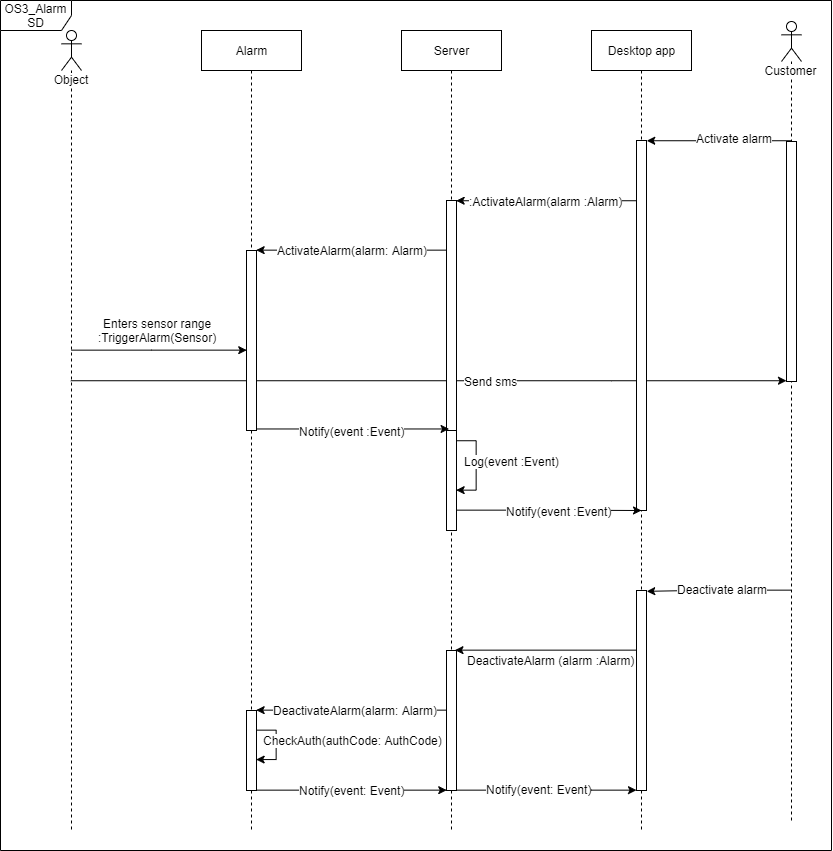

The diagram above was exported from draw.io. Its source (the exported page's mxGraphModel, read from the mxfile embedded in the PNG):
<mxGraphModel dx="1983" dy="2498" grid="1" gridSize="10" guides="1" tooltips="1" connect="1" arrows="1" fold="1" page="1" pageScale="1" pageWidth="827" pageHeight="1169" math="0" shadow="0">
  <root>
    <mxCell id="0" />
    <mxCell id="1" parent="0" />
    <mxCell id="j6xltR45_WxZ-zkyHwxL-57" value="OS3_Alarm SD" style="shape=umlFrame;whiteSpace=wrap;html=1;width=71;height=30;" vertex="1" parent="1">
      <mxGeometry x="-1" y="-170" width="831" height="850" as="geometry" />
    </mxCell>
    <mxCell id="j6xltR45_WxZ-zkyHwxL-9" style="edgeStyle=orthogonalEdgeStyle;rounded=0;orthogonalLoop=1;jettySize=auto;html=1;entryX=-0.005;entryY=0.554;entryDx=0;entryDy=0;entryPerimeter=0;" edge="1" parent="1" target="j6xltR45_WxZ-zkyHwxL-11">
      <mxGeometry relative="1" as="geometry">
        <mxPoint x="69.5" y="180" as="sourcePoint" />
        <mxPoint x="249.5" y="180" as="targetPoint" />
        <Array as="points">
          <mxPoint x="150" y="180" />
        </Array>
      </mxGeometry>
    </mxCell>
    <mxCell id="j6xltR45_WxZ-zkyHwxL-10" value="Enters sensor range&lt;br&gt;:TriggerAlarm(Sensor)" style="text;html=1;resizable=0;points=[];align=center;verticalAlign=middle;labelBackgroundColor=#ffffff;" vertex="1" connectable="0" parent="j6xltR45_WxZ-zkyHwxL-9">
      <mxGeometry x="-0.1435" y="3" relative="1" as="geometry">
        <mxPoint x="10.5" y="-17" as="offset" />
      </mxGeometry>
    </mxCell>
    <mxCell id="j6xltR45_WxZ-zkyHwxL-44" style="edgeStyle=orthogonalEdgeStyle;rounded=0;orthogonalLoop=1;jettySize=auto;html=1;" edge="1" parent="1" source="j6xltR45_WxZ-zkyHwxL-6" target="j6xltR45_WxZ-zkyHwxL-40">
      <mxGeometry relative="1" as="geometry">
        <Array as="points">
          <mxPoint x="610" y="210" />
          <mxPoint x="610" y="210" />
        </Array>
      </mxGeometry>
    </mxCell>
    <mxCell id="j6xltR45_WxZ-zkyHwxL-45" value="Send sms" style="text;html=1;resizable=0;points=[];align=center;verticalAlign=middle;labelBackgroundColor=#ffffff;" vertex="1" connectable="0" parent="j6xltR45_WxZ-zkyHwxL-44">
      <mxGeometry x="0.0918" y="2" relative="1" as="geometry">
        <mxPoint x="29.5" y="2" as="offset" />
      </mxGeometry>
    </mxCell>
    <mxCell id="j6xltR45_WxZ-zkyHwxL-6" value="Object" style="shape=umlLifeline;participant=umlActor;perimeter=lifelinePerimeter;whiteSpace=wrap;html=1;container=1;collapsible=0;recursiveResize=0;verticalAlign=top;spacingTop=36;labelBackgroundColor=#ffffff;outlineConnect=0;" vertex="1" parent="1">
      <mxGeometry x="60" y="-140" width="20" height="800" as="geometry" />
    </mxCell>
    <mxCell id="j6xltR45_WxZ-zkyHwxL-7" value="Alarm" style="shape=umlLifeline;perimeter=lifelinePerimeter;whiteSpace=wrap;html=1;container=1;collapsible=0;recursiveResize=0;outlineConnect=0;" vertex="1" parent="1">
      <mxGeometry x="200" y="-140" width="100" height="800" as="geometry" />
    </mxCell>
    <mxCell id="j6xltR45_WxZ-zkyHwxL-11" value="" style="html=1;points=[];perimeter=orthogonalPerimeter;" vertex="1" parent="j6xltR45_WxZ-zkyHwxL-7">
      <mxGeometry x="45" y="220" width="10" height="180" as="geometry" />
    </mxCell>
    <mxCell id="j6xltR45_WxZ-zkyHwxL-48" value="" style="html=1;points=[];perimeter=orthogonalPerimeter;" vertex="1" parent="j6xltR45_WxZ-zkyHwxL-7">
      <mxGeometry x="45" y="680" width="10" height="80" as="geometry" />
    </mxCell>
    <mxCell id="j6xltR45_WxZ-zkyHwxL-49" style="edgeStyle=orthogonalEdgeStyle;rounded=0;orthogonalLoop=1;jettySize=auto;html=1;" edge="1" parent="j6xltR45_WxZ-zkyHwxL-7" source="j6xltR45_WxZ-zkyHwxL-48">
      <mxGeometry relative="1" as="geometry">
        <mxPoint x="55" y="729" as="targetPoint" />
        <Array as="points">
          <mxPoint x="75" y="700" />
          <mxPoint x="75" y="729" />
        </Array>
      </mxGeometry>
    </mxCell>
    <mxCell id="j6xltR45_WxZ-zkyHwxL-50" value="CheckAuth(authCode: AuthCode)" style="text;html=1;resizable=0;points=[];align=center;verticalAlign=middle;labelBackgroundColor=#ffffff;" vertex="1" connectable="0" parent="j6xltR45_WxZ-zkyHwxL-49">
      <mxGeometry x="-0.4644" y="-9" relative="1" as="geometry">
        <mxPoint x="76.5" y="1" as="offset" />
      </mxGeometry>
    </mxCell>
    <mxCell id="j6xltR45_WxZ-zkyHwxL-12" value="Server" style="shape=umlLifeline;perimeter=lifelinePerimeter;whiteSpace=wrap;html=1;container=1;collapsible=0;recursiveResize=0;outlineConnect=0;" vertex="1" parent="1">
      <mxGeometry x="400" y="-140" width="100" height="800" as="geometry" />
    </mxCell>
    <mxCell id="j6xltR45_WxZ-zkyHwxL-13" value="" style="html=1;points=[];perimeter=orthogonalPerimeter;" vertex="1" parent="j6xltR45_WxZ-zkyHwxL-12">
      <mxGeometry x="45" y="400" width="10" height="100" as="geometry" />
    </mxCell>
    <mxCell id="j6xltR45_WxZ-zkyHwxL-19" style="edgeStyle=orthogonalEdgeStyle;rounded=0;orthogonalLoop=1;jettySize=auto;html=1;entryX=1;entryY=0.599;entryDx=0;entryDy=0;entryPerimeter=0;" edge="1" parent="j6xltR45_WxZ-zkyHwxL-12" source="j6xltR45_WxZ-zkyHwxL-13" target="j6xltR45_WxZ-zkyHwxL-13">
      <mxGeometry relative="1" as="geometry">
        <mxPoint x="60" y="450" as="targetPoint" />
        <Array as="points">
          <mxPoint x="75" y="410" />
          <mxPoint x="75" y="460" />
        </Array>
      </mxGeometry>
    </mxCell>
    <mxCell id="j6xltR45_WxZ-zkyHwxL-20" value="Log(event :Event)" style="text;html=1;resizable=0;points=[];align=center;verticalAlign=middle;labelBackgroundColor=#ffffff;" vertex="1" connectable="0" parent="j6xltR45_WxZ-zkyHwxL-19">
      <mxGeometry x="-0.1718" relative="1" as="geometry">
        <mxPoint x="35" y="3" as="offset" />
      </mxGeometry>
    </mxCell>
    <mxCell id="j6xltR45_WxZ-zkyHwxL-30" value="" style="html=1;points=[];perimeter=orthogonalPerimeter;" vertex="1" parent="j6xltR45_WxZ-zkyHwxL-12">
      <mxGeometry x="45" y="170" width="10" height="230" as="geometry" />
    </mxCell>
    <mxCell id="j6xltR45_WxZ-zkyHwxL-37" value="" style="html=1;points=[];perimeter=orthogonalPerimeter;" vertex="1" parent="j6xltR45_WxZ-zkyHwxL-12">
      <mxGeometry x="45" y="620" width="10" height="140" as="geometry" />
    </mxCell>
    <mxCell id="j6xltR45_WxZ-zkyHwxL-14" style="edgeStyle=orthogonalEdgeStyle;rounded=0;orthogonalLoop=1;jettySize=auto;html=1;" edge="1" parent="1" source="j6xltR45_WxZ-zkyHwxL-11">
      <mxGeometry relative="1" as="geometry">
        <mxPoint x="447" y="259" as="targetPoint" />
        <Array as="points">
          <mxPoint x="320" y="259" />
          <mxPoint x="320" y="259" />
        </Array>
      </mxGeometry>
    </mxCell>
    <mxCell id="j6xltR45_WxZ-zkyHwxL-15" value="Notify(event :Event)" style="text;html=1;resizable=0;points=[];align=center;verticalAlign=middle;labelBackgroundColor=#ffffff;" vertex="1" connectable="0" parent="j6xltR45_WxZ-zkyHwxL-14">
      <mxGeometry x="-0.0105" y="-35" relative="1" as="geometry">
        <mxPoint y="-33.5" as="offset" />
      </mxGeometry>
    </mxCell>
    <mxCell id="j6xltR45_WxZ-zkyHwxL-25" style="edgeStyle=orthogonalEdgeStyle;rounded=0;orthogonalLoop=1;jettySize=auto;html=1;entryX=1.042;entryY=0;entryDx=0;entryDy=0;entryPerimeter=0;" edge="1" parent="1" source="j6xltR45_WxZ-zkyHwxL-18" target="j6xltR45_WxZ-zkyHwxL-27">
      <mxGeometry relative="1" as="geometry">
        <mxPoint x="660" y="-20" as="targetPoint" />
        <Array as="points">
          <mxPoint x="750" y="-30" />
          <mxPoint x="750" y="-30" />
        </Array>
      </mxGeometry>
    </mxCell>
    <mxCell id="j6xltR45_WxZ-zkyHwxL-26" value="Activate alarm" style="text;html=1;resizable=0;points=[];align=center;verticalAlign=middle;labelBackgroundColor=#ffffff;" vertex="1" connectable="0" parent="j6xltR45_WxZ-zkyHwxL-25">
      <mxGeometry x="-0.1933" y="-3" relative="1" as="geometry">
        <mxPoint x="1" as="offset" />
      </mxGeometry>
    </mxCell>
    <mxCell id="j6xltR45_WxZ-zkyHwxL-35" style="edgeStyle=orthogonalEdgeStyle;rounded=0;orthogonalLoop=1;jettySize=auto;html=1;entryX=1.019;entryY=0.005;entryDx=0;entryDy=0;entryPerimeter=0;" edge="1" parent="1" source="j6xltR45_WxZ-zkyHwxL-18" target="j6xltR45_WxZ-zkyHwxL-34">
      <mxGeometry relative="1" as="geometry">
        <Array as="points">
          <mxPoint x="710" y="420" />
          <mxPoint x="710" y="420" />
        </Array>
      </mxGeometry>
    </mxCell>
    <mxCell id="j6xltR45_WxZ-zkyHwxL-36" value="Deactivate alarm" style="text;html=1;resizable=0;points=[];align=center;verticalAlign=middle;labelBackgroundColor=#ffffff;" vertex="1" connectable="0" parent="j6xltR45_WxZ-zkyHwxL-35">
      <mxGeometry x="-0.0435" y="-1" relative="1" as="geometry">
        <mxPoint as="offset" />
      </mxGeometry>
    </mxCell>
    <mxCell id="j6xltR45_WxZ-zkyHwxL-18" value="Customer" style="shape=umlLifeline;participant=umlActor;perimeter=lifelinePerimeter;whiteSpace=wrap;html=1;container=1;collapsible=0;recursiveResize=0;verticalAlign=top;spacingTop=36;labelBackgroundColor=#ffffff;outlineConnect=0;" vertex="1" parent="1">
      <mxGeometry x="780" y="-149" width="20" height="800" as="geometry" />
    </mxCell>
    <mxCell id="j6xltR45_WxZ-zkyHwxL-40" value="" style="html=1;points=[];perimeter=orthogonalPerimeter;" vertex="1" parent="j6xltR45_WxZ-zkyHwxL-18">
      <mxGeometry x="5" y="120" width="10" height="240" as="geometry" />
    </mxCell>
    <mxCell id="j6xltR45_WxZ-zkyHwxL-24" value="Desktop app" style="shape=umlLifeline;perimeter=lifelinePerimeter;whiteSpace=wrap;html=1;container=1;collapsible=0;recursiveResize=0;outlineConnect=0;" vertex="1" parent="1">
      <mxGeometry x="590" y="-140" width="100" height="800" as="geometry" />
    </mxCell>
    <mxCell id="j6xltR45_WxZ-zkyHwxL-27" value="" style="html=1;points=[];perimeter=orthogonalPerimeter;" vertex="1" parent="j6xltR45_WxZ-zkyHwxL-24">
      <mxGeometry x="45" y="110" width="10" height="370" as="geometry" />
    </mxCell>
    <mxCell id="j6xltR45_WxZ-zkyHwxL-34" value="" style="html=1;points=[];perimeter=orthogonalPerimeter;" vertex="1" parent="j6xltR45_WxZ-zkyHwxL-24">
      <mxGeometry x="45" y="560" width="10" height="200" as="geometry" />
    </mxCell>
    <mxCell id="j6xltR45_WxZ-zkyHwxL-28" style="edgeStyle=orthogonalEdgeStyle;rounded=0;orthogonalLoop=1;jettySize=auto;html=1;entryX=1.003;entryY=0.002;entryDx=0;entryDy=0;entryPerimeter=0;" edge="1" parent="1" source="j6xltR45_WxZ-zkyHwxL-27" target="j6xltR45_WxZ-zkyHwxL-30">
      <mxGeometry relative="1" as="geometry">
        <mxPoint x="460" y="30" as="targetPoint" />
        <Array as="points">
          <mxPoint x="590" y="30" />
          <mxPoint x="590" y="30" />
        </Array>
      </mxGeometry>
    </mxCell>
    <mxCell id="j6xltR45_WxZ-zkyHwxL-29" value=":ActivateAlarm(alarm :Alarm)" style="text;html=1;resizable=0;points=[];align=center;verticalAlign=middle;labelBackgroundColor=#ffffff;" vertex="1" connectable="0" parent="j6xltR45_WxZ-zkyHwxL-28">
      <mxGeometry x="0.3453" y="23" relative="1" as="geometry">
        <mxPoint x="30" y="-23" as="offset" />
      </mxGeometry>
    </mxCell>
    <mxCell id="j6xltR45_WxZ-zkyHwxL-31" style="edgeStyle=orthogonalEdgeStyle;rounded=0;orthogonalLoop=1;jettySize=auto;html=1;entryX=0.996;entryY=-0.001;entryDx=0;entryDy=0;entryPerimeter=0;" edge="1" parent="1" source="j6xltR45_WxZ-zkyHwxL-30" target="j6xltR45_WxZ-zkyHwxL-11">
      <mxGeometry relative="1" as="geometry">
        <mxPoint x="260" y="80" as="targetPoint" />
        <Array as="points">
          <mxPoint x="350" y="80" />
        </Array>
      </mxGeometry>
    </mxCell>
    <mxCell id="j6xltR45_WxZ-zkyHwxL-32" value="ActivateAlarm(alarm: Alarm)" style="text;html=1;resizable=0;points=[];align=center;verticalAlign=middle;labelBackgroundColor=#ffffff;" vertex="1" connectable="0" parent="j6xltR45_WxZ-zkyHwxL-31">
      <mxGeometry x="-0.0013" y="-15" relative="1" as="geometry">
        <mxPoint y="15" as="offset" />
      </mxGeometry>
    </mxCell>
    <mxCell id="j6xltR45_WxZ-zkyHwxL-38" style="edgeStyle=orthogonalEdgeStyle;rounded=0;orthogonalLoop=1;jettySize=auto;html=1;" edge="1" parent="1" source="j6xltR45_WxZ-zkyHwxL-34">
      <mxGeometry relative="1" as="geometry">
        <mxPoint x="454" y="480" as="targetPoint" />
        <Array as="points">
          <mxPoint x="454" y="480" />
        </Array>
      </mxGeometry>
    </mxCell>
    <mxCell id="j6xltR45_WxZ-zkyHwxL-39" value="DeactivateAlarm (alarm :Alarm)" style="text;html=1;resizable=0;points=[];align=center;verticalAlign=middle;labelBackgroundColor=#ffffff;" vertex="1" connectable="0" parent="j6xltR45_WxZ-zkyHwxL-38">
      <mxGeometry x="0.2528" y="4" relative="1" as="geometry">
        <mxPoint x="28.5" y="6" as="offset" />
      </mxGeometry>
    </mxCell>
    <mxCell id="j6xltR45_WxZ-zkyHwxL-41" style="edgeStyle=orthogonalEdgeStyle;rounded=0;orthogonalLoop=1;jettySize=auto;html=1;exitX=1;exitY=0.8;exitDx=0;exitDy=0;exitPerimeter=0;" edge="1" parent="1" source="j6xltR45_WxZ-zkyHwxL-13">
      <mxGeometry relative="1" as="geometry">
        <mxPoint x="640" y="340" as="targetPoint" />
        <Array as="points" />
      </mxGeometry>
    </mxCell>
    <mxCell id="j6xltR45_WxZ-zkyHwxL-42" value="Notify(event :Event)" style="text;html=1;resizable=0;points=[];align=center;verticalAlign=middle;labelBackgroundColor=#ffffff;" vertex="1" connectable="0" parent="j6xltR45_WxZ-zkyHwxL-41">
      <mxGeometry x="0.0991" y="-1" relative="1" as="geometry">
        <mxPoint as="offset" />
      </mxGeometry>
    </mxCell>
    <mxCell id="j6xltR45_WxZ-zkyHwxL-46" style="edgeStyle=orthogonalEdgeStyle;rounded=0;orthogonalLoop=1;jettySize=auto;html=1;entryX=1;entryY=-0.001;entryDx=0;entryDy=0;entryPerimeter=0;" edge="1" parent="1" source="j6xltR45_WxZ-zkyHwxL-37" target="j6xltR45_WxZ-zkyHwxL-48">
      <mxGeometry relative="1" as="geometry">
        <mxPoint x="260" y="540" as="targetPoint" />
        <Array as="points">
          <mxPoint x="350" y="540" />
        </Array>
      </mxGeometry>
    </mxCell>
    <mxCell id="j6xltR45_WxZ-zkyHwxL-47" value="DeactivateAlarm(alarm: Alarm)" style="text;html=1;resizable=0;points=[];align=center;verticalAlign=middle;labelBackgroundColor=#ffffff;" vertex="1" connectable="0" parent="j6xltR45_WxZ-zkyHwxL-46">
      <mxGeometry x="0.1969" y="-3" relative="1" as="geometry">
        <mxPoint x="22" y="3" as="offset" />
      </mxGeometry>
    </mxCell>
    <mxCell id="j6xltR45_WxZ-zkyHwxL-52" style="edgeStyle=orthogonalEdgeStyle;rounded=0;orthogonalLoop=1;jettySize=auto;html=1;" edge="1" parent="1" source="j6xltR45_WxZ-zkyHwxL-48">
      <mxGeometry relative="1" as="geometry">
        <mxPoint x="445" y="620" as="targetPoint" />
        <Array as="points">
          <mxPoint x="445" y="620" />
        </Array>
      </mxGeometry>
    </mxCell>
    <mxCell id="j6xltR45_WxZ-zkyHwxL-53" value="Notify(event: Event)" style="text;html=1;resizable=0;points=[];align=center;verticalAlign=middle;labelBackgroundColor=#ffffff;" vertex="1" connectable="0" parent="j6xltR45_WxZ-zkyHwxL-52">
      <mxGeometry x="-0.2772" y="2" relative="1" as="geometry">
        <mxPoint x="26.5" y="2" as="offset" />
      </mxGeometry>
    </mxCell>
    <mxCell id="j6xltR45_WxZ-zkyHwxL-55" style="edgeStyle=orthogonalEdgeStyle;rounded=0;orthogonalLoop=1;jettySize=auto;html=1;" edge="1" parent="1" source="j6xltR45_WxZ-zkyHwxL-37" target="j6xltR45_WxZ-zkyHwxL-34">
      <mxGeometry relative="1" as="geometry">
        <Array as="points">
          <mxPoint x="590" y="620" />
          <mxPoint x="590" y="620" />
        </Array>
      </mxGeometry>
    </mxCell>
    <mxCell id="j6xltR45_WxZ-zkyHwxL-56" value="Notify(event: Event)" style="text;html=1;resizable=0;points=[];align=center;verticalAlign=middle;labelBackgroundColor=#ffffff;" vertex="1" connectable="0" parent="j6xltR45_WxZ-zkyHwxL-55">
      <mxGeometry x="0.5" y="53" relative="1" as="geometry">
        <mxPoint x="-53" y="52" as="offset" />
      </mxGeometry>
    </mxCell>
  </root>
</mxGraphModel>